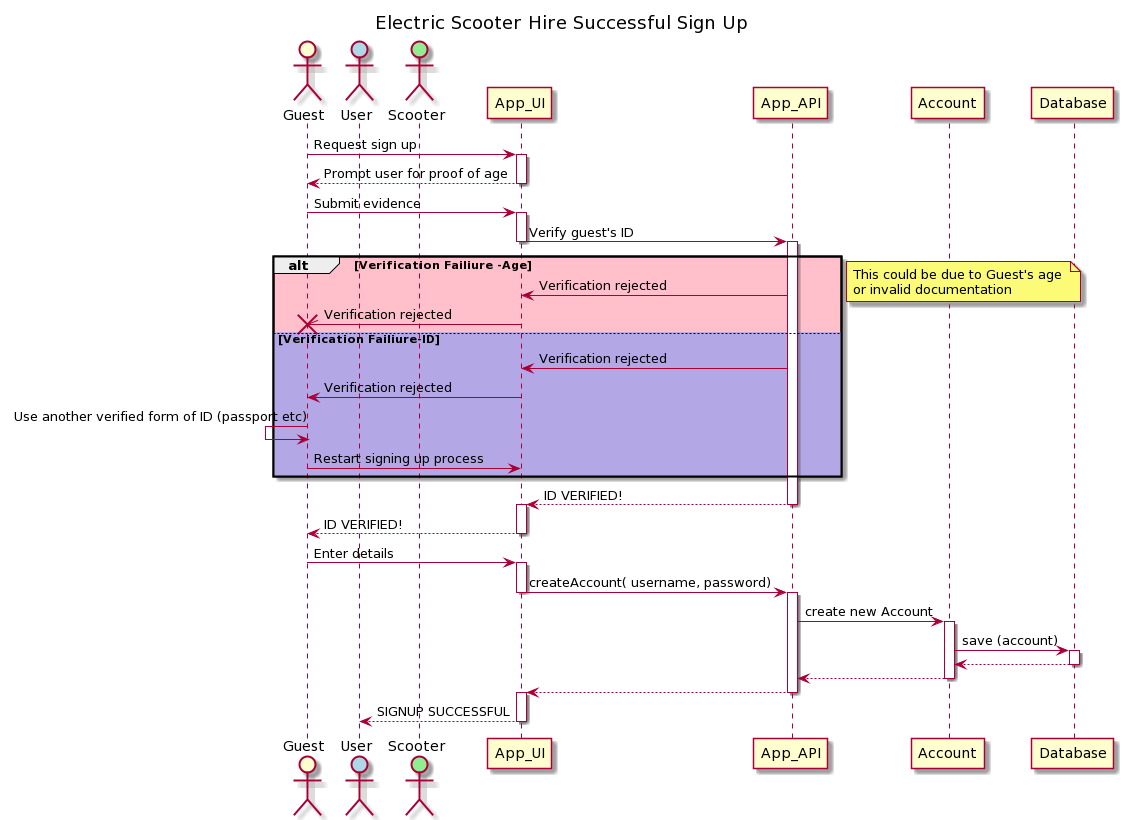

The diagram above was rendered by PlantUML. Its source (embedded in the PNG):
@startuml
title "Electric Scooter Hire Successful Sign Up"

actor Guest
actor User #lightblue
actor Scooter #lightgreen

Guest -> App_UI: Request sign up
activate App_UI
App_UI --> Guest: Prompt user for proof of age
deactivate App_UI
Guest -> App_UI: Submit evidence 
activate App_UI
App_UI -> App_API: Verify guest's ID
deactivate App_UI
activate App_API

alt  #Pink  Verification Failiure -Age
    App_API -> App_UI: Verification rejected
    App_UI -\\ Guest: Verification rejected
    destroy Guest
else #B4A7E5 Verification Failiure-ID
    App_API -> App_UI: Verification rejected
    App_UI -> Guest: Verification rejected
    Guest<- Guest: Use another verified form of ID (passport etc)
    Guest->App_UI: Restart signing up process
end
note right: This could be due to Guest's age \nor invalid documentation

activate App_API

App_API -->App_UI: ID VERIFIED!

deactivate App_API
activate App_UI
App_UI --> Guest: ID VERIFIED!
deactivate App_UI
Guest -> App_UI: Enter details
activate App_UI
App_UI -> App_API:createAccount( username, password)
deactivate App_UI
activate App_API
App_API -> Account: create new Account
activate Account
Account -> Database: save (account)
activate Database
Database --> Account
deactivate Database
Account -->App_API
deactivate Account
App_API --> App_UI
deactivate App_API
activate App_UI
App_UI --> User: SIGNUP SUCCESSFUL
deactivate App_UI
@enduml